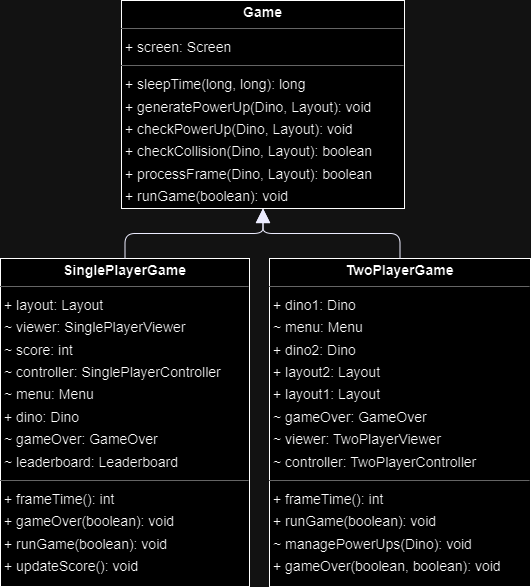

The diagram above was exported from draw.io. Its source (the exported page's mxGraphModel, read from the mxfile embedded in the PNG):
<mxGraphModel dx="2047" dy="1277" grid="1" gridSize="10" guides="1" tooltips="1" connect="1" arrows="1" fold="1" page="0" pageScale="1" pageWidth="1169" pageHeight="827" background="none" math="0" shadow="0">
  <root>
    <mxCell id="0" />
    <mxCell id="1" parent="0" />
    <mxCell id="node1" value="&lt;p style=&quot;margin:0px;margin-top:4px;text-align:center;&quot;&gt;&lt;b&gt;Game&lt;/b&gt;&lt;/p&gt;&lt;hr size=&quot;1&quot;/&gt;&lt;p style=&quot;margin:0 0 0 4px;line-height:1.6;&quot;&gt;+ screen: Screen&lt;/p&gt;&lt;hr size=&quot;1&quot;/&gt;&lt;p style=&quot;margin:0 0 0 4px;line-height:1.6;&quot;&gt;+ sleepTime(long, long): long&lt;br/&gt;+ generatePowerUp(Dino, Layout): void&lt;br/&gt;+ checkPowerUp(Dino, Layout): void&lt;br/&gt;+ checkCollision(Dino, Layout): boolean&lt;br/&gt;+ processFrame(Dino, Layout): boolean&lt;br/&gt;+ runGame(boolean): void&lt;/p&gt;" style="verticalAlign=top;align=left;overflow=fill;fontSize=14;fontFamily=Helvetica;html=1;rounded=0;shadow=0;comic=0;labelBackgroundColor=none;strokeWidth=1;" parent="1" vertex="1">
      <mxGeometry x="33" y="-14" width="283" height="208" as="geometry" />
    </mxCell>
    <mxCell id="node2" value="&lt;p style=&quot;margin:0px;margin-top:4px;text-align:center;&quot;&gt;&lt;b&gt;SinglePlayerGame&lt;/b&gt;&lt;/p&gt;&lt;hr size=&quot;1&quot;/&gt;&lt;p style=&quot;margin:0 0 0 4px;line-height:1.6;&quot;&gt;+ layout: Layout&lt;br/&gt;~ viewer: SinglePlayerViewer&lt;br/&gt;~ score: int&lt;br/&gt;~ controller: SinglePlayerController&lt;br/&gt;~ menu: Menu&lt;br/&gt;+ dino: Dino&lt;br/&gt;~ gameOver: GameOver&lt;br/&gt;~ leaderboard: Leaderboard&lt;/p&gt;&lt;hr size=&quot;1&quot;/&gt;&lt;p style=&quot;margin:0 0 0 4px;line-height:1.6;&quot;&gt;+ frameTime(): int&lt;br/&gt;+ gameOver(boolean): void&lt;br/&gt;+ runGame(boolean): void&lt;br/&gt;+ updateScore(): void&lt;/p&gt;" style="verticalAlign=top;align=left;overflow=fill;fontSize=14;fontFamily=Helvetica;html=1;rounded=0;shadow=0;comic=0;labelBackgroundColor=none;strokeWidth=1;" parent="1" vertex="1">
      <mxGeometry x="-88" y="244" width="249" height="328" as="geometry" />
    </mxCell>
    <mxCell id="node0" value="&lt;p style=&quot;margin:0px;margin-top:4px;text-align:center;&quot;&gt;&lt;b&gt;TwoPlayerGame&lt;/b&gt;&lt;/p&gt;&lt;hr size=&quot;1&quot;/&gt;&lt;p style=&quot;margin:0 0 0 4px;line-height:1.6;&quot;&gt;+ dino1: Dino&lt;br/&gt;~ menu: Menu&lt;br/&gt;+ dino2: Dino&lt;br/&gt;+ layout2: Layout&lt;br/&gt;+ layout1: Layout&lt;br/&gt;~ gameOver: GameOver&lt;br/&gt;~ viewer: TwoPlayerViewer&lt;br/&gt;~ controller: TwoPlayerController&lt;/p&gt;&lt;hr size=&quot;1&quot;/&gt;&lt;p style=&quot;margin:0 0 0 4px;line-height:1.6;&quot;&gt;+ frameTime(): int&lt;br/&gt;+ runGame(boolean): void&lt;br/&gt;~ managePowerUps(Dino): void&lt;br/&gt;+ gameOver(boolean, boolean): void&lt;/p&gt;" style="verticalAlign=top;align=left;overflow=fill;fontSize=14;fontFamily=Helvetica;html=1;rounded=0;shadow=0;comic=0;labelBackgroundColor=none;strokeWidth=1;" parent="1" vertex="1">
      <mxGeometry x="181" y="244" width="261" height="328" as="geometry" />
    </mxCell>
    <mxCell id="edge1" value="" style="html=1;rounded=1;edgeStyle=orthogonalEdgeStyle;dashed=0;startArrow=none;endArrow=block;endSize=12;strokeColor=#000082;exitX=0.500;exitY=0.000;exitDx=0;exitDy=0;entryX=0.500;entryY=1.000;entryDx=0;entryDy=0;" parent="1" source="node2" target="node1" edge="1">
      <mxGeometry width="50" height="50" relative="1" as="geometry">
        <Array as="points">
          <mxPoint x="37" y="219" />
          <mxPoint x="174" y="219" />
        </Array>
      </mxGeometry>
    </mxCell>
    <mxCell id="edge0" value="" style="html=1;rounded=1;edgeStyle=orthogonalEdgeStyle;dashed=0;startArrow=none;endArrow=block;endSize=12;strokeColor=#000082;exitX=0.500;exitY=0.000;exitDx=0;exitDy=0;entryX=0.500;entryY=1.000;entryDx=0;entryDy=0;" parent="1" source="node0" target="node1" edge="1">
      <mxGeometry width="50" height="50" relative="1" as="geometry">
        <Array as="points">
          <mxPoint x="312" y="219" />
          <mxPoint x="174" y="219" />
        </Array>
      </mxGeometry>
    </mxCell>
  </root>
</mxGraphModel>